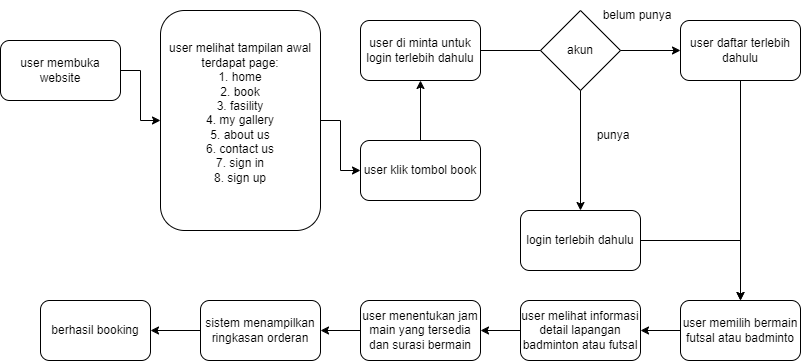

The diagram above was exported from draw.io. Its source (the exported page's mxGraphModel, read from the mxfile embedded in the PNG):
<mxGraphModel dx="1194" dy="558" grid="1" gridSize="10" guides="1" tooltips="1" connect="1" arrows="1" fold="1" page="1" pageScale="1" pageWidth="827" pageHeight="1169" math="0" shadow="0">
  <root>
    <mxCell id="0" />
    <mxCell id="1" parent="0" />
    <mxCell id="6_W_K-Z6-NZqSgk0i2vO-30" value="" style="edgeStyle=orthogonalEdgeStyle;rounded=0;orthogonalLoop=1;jettySize=auto;html=1;" parent="1" source="6_W_K-Z6-NZqSgk0i2vO-1" target="6_W_K-Z6-NZqSgk0i2vO-5" edge="1">
      <mxGeometry relative="1" as="geometry" />
    </mxCell>
    <mxCell id="6_W_K-Z6-NZqSgk0i2vO-1" value="sistem menampilkan ringkasan orderan" style="rounded=1;whiteSpace=wrap;html=1;" parent="1" vertex="1">
      <mxGeometry x="210" y="340" width="120" height="60" as="geometry" />
    </mxCell>
    <mxCell id="6_W_K-Z6-NZqSgk0i2vO-17" value="" style="edgeStyle=orthogonalEdgeStyle;rounded=0;orthogonalLoop=1;jettySize=auto;html=1;" parent="1" source="6_W_K-Z6-NZqSgk0i2vO-2" target="6_W_K-Z6-NZqSgk0i2vO-7" edge="1">
      <mxGeometry relative="1" as="geometry" />
    </mxCell>
    <mxCell id="6_W_K-Z6-NZqSgk0i2vO-19" value="" style="edgeStyle=orthogonalEdgeStyle;rounded=0;orthogonalLoop=1;jettySize=auto;html=1;" parent="1" source="6_W_K-Z6-NZqSgk0i2vO-2" target="6_W_K-Z6-NZqSgk0i2vO-6" edge="1">
      <mxGeometry relative="1" as="geometry" />
    </mxCell>
    <mxCell id="6_W_K-Z6-NZqSgk0i2vO-2" value="user di minta untuk login terlebih dahulu" style="rounded=1;whiteSpace=wrap;html=1;" parent="1" vertex="1">
      <mxGeometry x="370" y="60" width="120" height="60" as="geometry" />
    </mxCell>
    <mxCell id="6_W_K-Z6-NZqSgk0i2vO-14" value="" style="edgeStyle=orthogonalEdgeStyle;rounded=0;orthogonalLoop=1;jettySize=auto;html=1;" parent="1" source="6_W_K-Z6-NZqSgk0i2vO-3" target="6_W_K-Z6-NZqSgk0i2vO-10" edge="1">
      <mxGeometry relative="1" as="geometry" />
    </mxCell>
    <mxCell id="6_W_K-Z6-NZqSgk0i2vO-3" value="user membuka website" style="rounded=1;whiteSpace=wrap;html=1;" parent="1" vertex="1">
      <mxGeometry x="10" y="80" width="120" height="60" as="geometry" />
    </mxCell>
    <mxCell id="6_W_K-Z6-NZqSgk0i2vO-28" value="" style="edgeStyle=orthogonalEdgeStyle;rounded=0;orthogonalLoop=1;jettySize=auto;html=1;" parent="1" source="6_W_K-Z6-NZqSgk0i2vO-4" target="6_W_K-Z6-NZqSgk0i2vO-8" edge="1">
      <mxGeometry relative="1" as="geometry" />
    </mxCell>
    <mxCell id="6_W_K-Z6-NZqSgk0i2vO-4" value="user melihat informasi detail lapangan badminton atau futsal" style="rounded=1;whiteSpace=wrap;html=1;" parent="1" vertex="1">
      <mxGeometry x="530" y="340" width="120" height="60" as="geometry" />
    </mxCell>
    <mxCell id="6_W_K-Z6-NZqSgk0i2vO-5" value="berhasil booking" style="rounded=1;whiteSpace=wrap;html=1;" parent="1" vertex="1">
      <mxGeometry x="50" y="340" width="110" height="60" as="geometry" />
    </mxCell>
    <mxCell id="6_W_K-Z6-NZqSgk0i2vO-26" value="" style="edgeStyle=orthogonalEdgeStyle;rounded=0;orthogonalLoop=1;jettySize=auto;html=1;" parent="1" source="6_W_K-Z6-NZqSgk0i2vO-6" target="6_W_K-Z6-NZqSgk0i2vO-11" edge="1">
      <mxGeometry relative="1" as="geometry" />
    </mxCell>
    <mxCell id="6_W_K-Z6-NZqSgk0i2vO-6" value="login terlebih dahulu" style="rounded=1;whiteSpace=wrap;html=1;" parent="1" vertex="1">
      <mxGeometry x="530" y="250" width="120" height="60" as="geometry" />
    </mxCell>
    <mxCell id="6_W_K-Z6-NZqSgk0i2vO-25" value="" style="edgeStyle=orthogonalEdgeStyle;rounded=0;orthogonalLoop=1;jettySize=auto;html=1;" parent="1" source="6_W_K-Z6-NZqSgk0i2vO-7" target="6_W_K-Z6-NZqSgk0i2vO-11" edge="1">
      <mxGeometry relative="1" as="geometry" />
    </mxCell>
    <mxCell id="6_W_K-Z6-NZqSgk0i2vO-7" value="user daftar terlebih dahulu" style="rounded=1;whiteSpace=wrap;html=1;" parent="1" vertex="1">
      <mxGeometry x="690" y="60" width="120" height="60" as="geometry" />
    </mxCell>
    <mxCell id="6_W_K-Z6-NZqSgk0i2vO-29" value="" style="edgeStyle=orthogonalEdgeStyle;rounded=0;orthogonalLoop=1;jettySize=auto;html=1;" parent="1" source="6_W_K-Z6-NZqSgk0i2vO-8" target="6_W_K-Z6-NZqSgk0i2vO-1" edge="1">
      <mxGeometry relative="1" as="geometry" />
    </mxCell>
    <mxCell id="6_W_K-Z6-NZqSgk0i2vO-8" value="user menentukan jam main yang tersedia dan surasi bermain" style="rounded=1;whiteSpace=wrap;html=1;" parent="1" vertex="1">
      <mxGeometry x="370" y="340" width="120" height="60" as="geometry" />
    </mxCell>
    <mxCell id="6_W_K-Z6-NZqSgk0i2vO-16" value="" style="edgeStyle=orthogonalEdgeStyle;rounded=0;orthogonalLoop=1;jettySize=auto;html=1;" parent="1" source="6_W_K-Z6-NZqSgk0i2vO-9" target="6_W_K-Z6-NZqSgk0i2vO-2" edge="1">
      <mxGeometry relative="1" as="geometry" />
    </mxCell>
    <mxCell id="6_W_K-Z6-NZqSgk0i2vO-9" value="user klik tombol book" style="rounded=1;whiteSpace=wrap;html=1;" parent="1" vertex="1">
      <mxGeometry x="370" y="180" width="120" height="60" as="geometry" />
    </mxCell>
    <mxCell id="6_W_K-Z6-NZqSgk0i2vO-15" value="" style="edgeStyle=orthogonalEdgeStyle;rounded=0;orthogonalLoop=1;jettySize=auto;html=1;" parent="1" source="6_W_K-Z6-NZqSgk0i2vO-10" target="6_W_K-Z6-NZqSgk0i2vO-9" edge="1">
      <mxGeometry relative="1" as="geometry" />
    </mxCell>
    <mxCell id="6_W_K-Z6-NZqSgk0i2vO-10" value="user melihat tampilan awal terdapat page:&lt;div&gt;1. home&lt;/div&gt;&lt;div&gt;2. book&lt;/div&gt;&lt;div&gt;3. fasility&lt;/div&gt;&lt;div&gt;4. my gallery&lt;/div&gt;&lt;div&gt;5. about us&lt;/div&gt;&lt;div&gt;6. contact us&lt;/div&gt;&lt;div&gt;7. sign in&lt;/div&gt;&lt;div&gt;8. sign up&lt;br&gt;&lt;div&gt;&lt;br&gt;&lt;/div&gt;&lt;/div&gt;" style="rounded=1;whiteSpace=wrap;html=1;" parent="1" vertex="1">
      <mxGeometry x="170" y="50" width="160" height="220" as="geometry" />
    </mxCell>
    <mxCell id="6_W_K-Z6-NZqSgk0i2vO-27" value="" style="edgeStyle=orthogonalEdgeStyle;rounded=0;orthogonalLoop=1;jettySize=auto;html=1;" parent="1" source="6_W_K-Z6-NZqSgk0i2vO-11" target="6_W_K-Z6-NZqSgk0i2vO-4" edge="1">
      <mxGeometry relative="1" as="geometry" />
    </mxCell>
    <mxCell id="6_W_K-Z6-NZqSgk0i2vO-11" value="user memilih bermain futsal atau badminto" style="rounded=1;whiteSpace=wrap;html=1;" parent="1" vertex="1">
      <mxGeometry x="690" y="340" width="120" height="60" as="geometry" />
    </mxCell>
    <mxCell id="6_W_K-Z6-NZqSgk0i2vO-20" value="akun" style="rhombus;whiteSpace=wrap;html=1;" parent="1" vertex="1">
      <mxGeometry x="550" y="50" width="80" height="80" as="geometry" />
    </mxCell>
    <mxCell id="6_W_K-Z6-NZqSgk0i2vO-21" value="belum punya" style="text;html=1;align=center;verticalAlign=middle;whiteSpace=wrap;rounded=0;" parent="1" vertex="1">
      <mxGeometry x="604" y="40" width="86" height="30" as="geometry" />
    </mxCell>
    <mxCell id="6_W_K-Z6-NZqSgk0i2vO-22" value="&lt;div&gt;&lt;span style=&quot;background-color: initial;&quot;&gt;punya&lt;/span&gt;&lt;br&gt;&lt;/div&gt;" style="text;html=1;align=center;verticalAlign=middle;whiteSpace=wrap;rounded=0;" parent="1" vertex="1">
      <mxGeometry x="580" y="160" width="86" height="30" as="geometry" />
    </mxCell>
  </root>
</mxGraphModel>